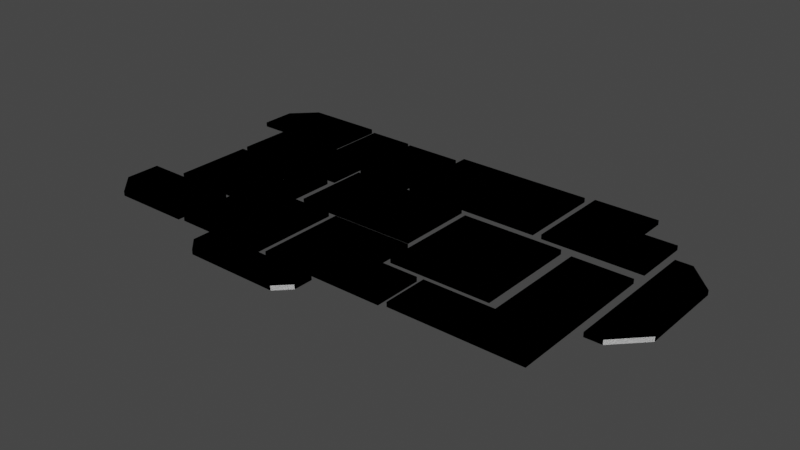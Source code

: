 # Source: DavisSlimeFloor.blend  (saved by Blender 2.90.8; exported with 4.5.12 LTS)
import bpy
from mathutils import Matrix  # noqa: F401  (used for matrix-valued properties, if any)

bpy.ops.wm.read_factory_settings(use_empty=True)
scene = bpy.context.scene
scene.name = 'Scene'

# ---- collections
col_mesh = bpy.data.collections.new('Mesh'); scene.collection.children.link(col_mesh)
col_rig = bpy.data.collections.new('Rig'); scene.collection.children.link(col_rig)
col_collision = bpy.data.collections.new('Collision'); scene.collection.children.link(col_collision)
col_extras = bpy.data.collections.new('Extras'); scene.collection.children.link(col_extras)

# ---- materials (node trees are filled in below, after node groups)
mat_material = bpy.data.materials.new('Material')
mat_material.alpha_threshold = 0.0
mat_material.use_transparent_shadow = False
mat_material.line_color = (0.0, 0.0, 0.0, 1.0)

# ---- material node trees
mat_material.use_nodes = True; mat_material.node_tree.nodes.clear()
_N = mat_material.node_tree.nodes; _L = mat_material.node_tree.links
n0 = _N.new('ShaderNodeOutputMaterial'); n0.name = 'Material Output'; n0.location = (300, 300)
n1 = _N.new('ShaderNodeBsdfPrincipled'); n1.name = 'Principled BSDF'; n1.location = (10, 300)
n1.distribution = 'GGX'
n1.subsurface_method = 'BURLEY'
n1.inputs[0].default_value = (0.3755, 0.8, 0.407, 1.0)
n1.inputs[2].default_value = 0.4
n1.inputs[3].default_value = 1.45
n1.inputs[27].default_value = (0.0, 0.0, 0.0, 1.0)
n1.inputs[28].default_value = 1.0
_L.new(n1.outputs[0], n0.inputs[0])
n0.is_active_output = True

# ---- world
world_world = bpy.data.worlds.new('World'); scene.world = world_world
world_world.use_nodes = True; world_world.node_tree.nodes.clear()
_N = world_world.node_tree.nodes; _L = world_world.node_tree.links
n0 = _N.new('ShaderNodeOutputWorld'); n0.name = 'World Output'; n0.location = (300, 300)
n1 = _N.new('ShaderNodeBackground'); n1.name = 'Background'; n1.location = (10, 300)
n1.inputs[0].default_value = (0.05088, 0.05088, 0.05088, 1.0)
_L.new(n1.outputs[0], n0.inputs[0])
n0.is_active_output = True
world_world.color = (0.05088, 0.05088, 0.05088)
world_world.use_sun_shadow = False
world_world.sun_shadow_jitter_overblur = 0.0

# ---- meshes
me_plane_001 = bpy.data.meshes.new('Plane.001')
me_plane_001.from_pydata([(-13.4, 3.888, -0.5), (13.4, 3.888, -0.5), (-13.4, -0.4442, -0.5), (-10.4, -3.444, -0.5), (10.4, -3.444, -0.5), (13.4, -0.4442, -0.5), (-13.4, 3.888, 0.5), (13.4, 3.888, 0.5), (-13.4, -0.4442, 0.5), (-10.4, -3.444, 0.5), (10.4, -3.444, 0.5), (13.4, -0.4442, 0.5)], [], [(3, 2, 0, 1, 5, 4), (9, 10, 11, 7, 6, 8), (5, 11, 10, 4), (2, 8, 6, 0), (4, 10, 9, 3), (1, 7, 11, 5), (3, 9, 8, 2), (0, 6, 7, 1)])
_uv = me_plane_001.uv_layers.new(name='UVMap')
_uv.uv.foreach_set('vector', [0.0, 0.0, 0.0, 0.0, 0.0, 0.0, 0.0, 0.0, 0.0, 0.0, 0.0, 0.0, 0.0, 0.0, 0.0, 0.0, 0.0, 0.0, 0.0, 0.0, 0.0, 0.0, 0.0, 0.0, 0.0, 0.0, 0.0, 0.0, 0.0, 0.0, 0.0, 0.0, 0.0, 0.0, 0.0, 0.0, 0.0, 0.0, 0.0, 0.0, 0.0, 0.0, 0.0, 0.0, 0.0, 0.0, 0.0, 0.0, 0.0, 0.0, 0.0, 0.0, 0.0, 0.0, 0.0, 0.0, 0.0, 0.0, 0.0, 0.0, 0.0, 0.0, 0.0, 0.0, 0.0, 0.0, 0.0, 0.0, 0.0, 0.0, 0.0, 0.0])
me_plane_001.use_remesh_fix_poles = True
me_plane_001.use_remesh_preserve_attributes = False
me_plane_001.use_mirror_vertex_groups = False
me_plane_001.update()
me_plane_002 = bpy.data.meshes.new('Plane.002')
me_plane_002.from_pydata([(-10.34, 9.887, -0.5), (10.34, 9.887, -0.5), (-10.34, -9.887, -0.5), (10.34, -9.887, -0.5), (-10.34, 9.887, 0.5), (10.34, 9.887, 0.5), (-10.34, -9.887, 0.5), (10.34, -9.887, 0.5)], [], [(0, 1, 3, 2), (4, 6, 7, 5), (2, 3, 7, 6), (1, 0, 4, 5), (3, 1, 5, 7), (0, 2, 6, 4)])
_uv = me_plane_002.uv_layers.new(name='UVMap')
_uv.uv.foreach_set('vector', [0.0, 0.0, 0.0, 0.0, 0.0, 0.0, 0.0, 0.0, 0.0, 0.0, 0.0, 0.0, 0.0, 0.0, 0.0, 0.0, 0.0, 0.0, 0.0, 0.0, 0.0, 0.0, 0.0, 0.0, 0.0, 0.0, 0.0, 0.0, 0.0, 0.0, 0.0, 0.0, 0.0, 0.0, 0.0, 0.0, 0.0, 0.0, 0.0, 0.0, 0.0, 0.0, 0.0, 0.0, 0.0, 0.0, 0.0, 0.0])
me_plane_002.use_remesh_fix_poles = True
me_plane_002.use_remesh_preserve_attributes = False
me_plane_002.use_mirror_vertex_groups = False
me_plane_002.update()
me_plane_003 = bpy.data.meshes.new('Plane.003')
me_plane_003.from_pydata([(-13.51, 9.007, -0.5), (-13.51, -8.282, -0.5), (1.01, -8.282, -0.5), (1.01, -0.7246, -0.5), (12.5, 9.007, -0.5), (12.5, -0.7246, -0.5), (-13.51, 9.007, 0.5), (-13.51, -8.282, 0.5), (1.01, -8.282, 0.5), (1.01, -0.7246, 0.5), (12.5, 9.007, 0.5), (12.5, -0.7246, 0.5)], [], [(1, 0, 4, 5, 3, 2), (7, 8, 9, 11, 10, 6), (3, 5, 11, 9), (2, 3, 9, 8), (0, 1, 7, 6), (4, 0, 6, 10), (5, 4, 10, 11), (1, 2, 8, 7)])
_uv = me_plane_003.uv_layers.new(name='UVMap')
_uv.uv.foreach_set('vector', [0.0, 0.0, 0.0, 0.0, 0.0, 0.0, 0.0, 0.0, 0.0, 0.0, 0.0, 0.0, 0.0, 0.0, 0.0, 0.0, 0.0, 0.0, 0.0, 0.0, 0.0, 0.0, 0.0, 0.0, 0.0, 0.0, 0.0, 0.0, 0.0, 0.0, 0.0, 0.0, 0.0, 0.0, 0.0, 0.0, 0.0, 0.0, 0.0, 0.0, 0.0, 0.0, 0.0, 0.0, 0.0, 0.0, 0.0, 0.0, 0.0, 0.0, 0.0, 0.0, 0.0, 0.0, 0.0, 0.0, 0.0, 0.0, 0.0, 0.0, 0.0, 0.0, 0.0, 0.0, 0.0, 0.0, 0.0, 0.0, 0.0, 0.0, 0.0, 0.0])
me_plane_003.use_remesh_fix_poles = True
me_plane_003.use_remesh_preserve_attributes = False
me_plane_003.use_mirror_vertex_groups = False
me_plane_003.update()
me_plane_005 = bpy.data.meshes.new('Plane.005')
me_plane_005.from_pydata([(-9.858, 6.62, -0.5), (12.29, 6.62, -0.5), (12.29, -6.08, -0.5), (-9.858, -1.08, -0.5), (-4.858, -6.08, -0.5), (-9.858, 6.62, 0.5), (12.29, 6.62, 0.5), (12.29, -6.08, 0.5), (-9.858, -1.08, 0.5), (-4.858, -6.08, 0.5)], [], [(0, 1, 2, 4, 3), (5, 8, 9, 7, 6), (3, 4, 9, 8), (2, 1, 6, 7), (1, 0, 5, 6), (0, 3, 8, 5), (4, 2, 7, 9)])
_uv = me_plane_005.uv_layers.new(name='UVMap')
_uv.uv.foreach_set('vector', [0.0, 0.0, 0.0, 0.0, 0.0, 0.0, 0.0, 0.0, 0.0, 0.0, 0.0, 0.0, 0.0, 0.0, 0.0, 0.0, 0.0, 0.0, 0.0, 0.0, 0.0, 0.0, 0.0, 0.0, 0.0, 0.0, 0.0, 0.0, 0.0, 0.0, 0.0, 0.0, 0.0, 0.0, 0.0, 0.0, 0.0, 0.0, 0.0, 0.0, 0.0, 0.0, 0.0, 0.0, 0.0, 0.0, 0.0, 0.0, 0.0, 0.0, 0.0, 0.0, 0.0, 0.0, 0.0, 0.0, 0.0, 0.0, 0.0, 0.0])
me_plane_005.use_remesh_fix_poles = True
me_plane_005.use_remesh_preserve_attributes = False
me_plane_005.use_mirror_vertex_groups = False
me_plane_005.update()
me_plane_006 = bpy.data.meshes.new('Plane.006')
me_plane_006.from_pydata([(-14.52, -0.2667, -0.5), (-14.52, -12.19, -0.5), (12.33, -12.19, -0.5), (2.185, -0.2667, -0.5), (12.33, 12.46, -0.5), (2.185, 12.46, -0.5), (-14.52, -0.2667, 0.5), (-14.52, -12.19, 0.5), (12.33, -12.19, 0.5), (2.185, -0.2667, 0.5), (12.33, 12.46, 0.5), (2.185, 12.46, 0.5)], [], [(3, 5, 4, 2, 1, 0), (9, 6, 7, 8, 10, 11), (4, 10, 8, 2), (2, 8, 7, 1), (0, 6, 9, 3), (3, 9, 11, 5), (5, 11, 10, 4), (1, 7, 6, 0)])
_uv = me_plane_006.uv_layers.new(name='UVMap')
_uv.uv.foreach_set('vector', [0.0, 0.0, 0.0, 0.0, 0.0, 0.0, 0.0, 0.0, 0.0, 0.0, 0.0, 0.0, 0.0, 0.0, 0.0, 0.0, 0.0, 0.0, 0.0, 0.0, 0.0, 0.0, 0.0, 0.0, 0.0, 0.0, 0.0, 0.0, 0.0, 0.0, 0.0, 0.0, 0.0, 0.0, 0.0, 0.0, 0.0, 0.0, 0.0, 0.0, 0.0, 0.0, 0.0, 0.0, 0.0, 0.0, 0.0, 0.0, 0.0, 0.0, 0.0, 0.0, 0.0, 0.0, 0.0, 0.0, 0.0, 0.0, 0.0, 0.0, 0.0, 0.0, 0.0, 0.0, 0.0, 0.0, 0.0, 0.0, 0.0, 0.0, 0.0, 0.0])
me_plane_006.use_remesh_fix_poles = True
me_plane_006.use_remesh_preserve_attributes = False
me_plane_006.use_mirror_vertex_groups = False
me_plane_006.update()
me_plane_008 = bpy.data.meshes.new('Plane.008')
me_plane_008.from_pydata([(12.29, 6.08, -0.5), (12.29, -6.62, -0.5), (-9.858, 1.08, -0.5), (-9.858, -6.62, -0.5), (-4.858, 6.08, -0.5), (12.29, 6.08, 0.5), (12.29, -6.62, 0.5), (-9.858, 1.08, 0.5), (-9.858, -6.62, 0.5), (-4.858, 6.08, 0.5)], [], [(3, 2, 4, 0, 1), (8, 6, 5, 9, 7), (4, 2, 7, 9), (0, 4, 9, 5), (2, 3, 8, 7), (3, 1, 6, 8), (1, 0, 5, 6)])
_uv = me_plane_008.uv_layers.new(name='UVMap')
_uv.uv.foreach_set('vector', [0.296, 0.9783, 0.1297, 0.9783, 0.02166, 0.8703, 0.02166, 0.5, 0.296, 0.5, 0.296, 5.635e-05, 0.296, 0.4784, 0.02166, 0.4784, 0.02166, 0.1081, 0.1297, 5.643e-05, 0.02166, 0.8703, 0.1297, 0.9783, 0.1144, 0.9936, 0.006383, 0.8856, 0.02166, 0.5, 0.02166, 0.8703, 5.64e-05, 0.8703, 5.635e-05, 0.5, 0.1297, 0.9783, 0.296, 0.9783, 0.296, 0.9999, 0.1297, 0.9999, 0.296, 0.9783, 0.296, 0.5, 0.3176, 0.5, 0.3176, 0.9783, 0.296, 0.5, 0.02166, 0.5, 0.02166, 0.4784, 0.296, 0.4784])
me_plane_008.materials.append(mat_material)
me_plane_008.use_remesh_fix_poles = True
me_plane_008.use_remesh_preserve_attributes = False
me_plane_008.use_mirror_vertex_groups = False
me_plane_008.update()
me_plane_009 = bpy.data.meshes.new('Plane.009')
me_plane_009.from_pydata([(-6.509, 8.463, -0.5), (6.509, 8.463, -0.5), (-6.509, -8.463, -0.5), (6.509, -8.463, -0.5), (-6.509, 8.463, 0.5), (6.509, 8.463, 0.5), (-6.509, -8.463, 0.5), (6.509, -8.463, 0.5)], [], [(0, 1, 3, 2), (4, 6, 7, 5), (2, 3, 7, 6), (1, 0, 4, 5), (3, 1, 5, 7), (0, 2, 6, 4)])
_uv = me_plane_009.uv_layers.new(name='UVMap')
_uv.uv.foreach_set('vector', [0.0, 0.0, 0.0, 0.0, 0.0, 0.0, 0.0, 0.0, 0.0, 0.0, 0.0, 0.0, 0.0, 0.0, 0.0, 0.0, 0.0, 0.0, 0.0, 0.0, 0.0, 0.0, 0.0, 0.0, 0.0, 0.0, 0.0, 0.0, 0.0, 0.0, 0.0, 0.0, 0.0, 0.0, 0.0, 0.0, 0.0, 0.0, 0.0, 0.0, 0.0, 0.0, 0.0, 0.0, 0.0, 0.0, 0.0, 0.0])
me_plane_009.use_remesh_fix_poles = True
me_plane_009.use_remesh_preserve_attributes = False
me_plane_009.use_mirror_vertex_groups = False
me_plane_009.update()
me_plane_011 = bpy.data.meshes.new('Plane.011')
me_plane_011.from_pydata([(-13.83, 8.463, -0.5), (13.83, 8.463, -0.5), (-13.83, -8.463, -0.5), (13.83, -8.463, -0.5), (-13.83, 8.463, 0.5), (13.83, 8.463, 0.5), (-13.83, -8.463, 0.5), (13.83, -8.463, 0.5)], [], [(0, 1, 3, 2), (4, 6, 7, 5), (2, 3, 7, 6), (1, 0, 4, 5), (3, 1, 5, 7), (0, 2, 6, 4)])
_uv = me_plane_011.uv_layers.new(name='UVMap')
_uv.uv.foreach_set('vector', [0.0, 0.0, 0.0, 0.0, 0.0, 0.0, 0.0, 0.0, 0.0, 0.0, 0.0, 0.0, 0.0, 0.0, 0.0, 0.0, 0.0, 0.0, 0.0, 0.0, 0.0, 0.0, 0.0, 0.0, 0.0, 0.0, 0.0, 0.0, 0.0, 0.0, 0.0, 0.0, 0.0, 0.0, 0.0, 0.0, 0.0, 0.0, 0.0, 0.0, 0.0, 0.0, 0.0, 0.0, 0.0, 0.0, 0.0, 0.0])
me_plane_011.use_remesh_fix_poles = True
me_plane_011.use_remesh_preserve_attributes = False
me_plane_011.use_mirror_vertex_groups = False
me_plane_011.update()
me_plane_012 = bpy.data.meshes.new('Plane.012')
me_plane_012.from_pydata([(12.26, 0.6913, -0.5), (-15.4, -9.973, -0.5), (12.26, -9.973, -0.5), (3.139, 0.6913, -0.5), (-15.4, 9.282, -0.5), (3.139, 9.282, -0.5), (12.26, 0.6913, 0.5), (-15.4, -9.973, 0.5), (12.26, -9.973, 0.5), (3.139, 0.6913, 0.5), (-15.4, 9.282, 0.5), (3.139, 9.282, 0.5)], [], [(2, 1, 4, 5, 3, 0), (8, 6, 9, 11, 10, 7), (3, 5, 11, 9), (0, 3, 9, 6), (1, 2, 8, 7), (4, 1, 7, 10), (5, 4, 10, 11), (2, 0, 6, 8)])
_uv = me_plane_012.uv_layers.new(name='UVMap')
_uv.uv.foreach_set('vector', [0.0, 0.0, 0.0, 0.0, 0.0, 0.0, 0.0, 0.0, 0.0, 0.0, 0.0, 0.0, 0.0, 0.0, 0.0, 0.0, 0.0, 0.0, 0.0, 0.0, 0.0, 0.0, 0.0, 0.0, 0.0, 0.0, 0.0, 0.0, 0.0, 0.0, 0.0, 0.0, 0.0, 0.0, 0.0, 0.0, 0.0, 0.0, 0.0, 0.0, 0.0, 0.0, 0.0, 0.0, 0.0, 0.0, 0.0, 0.0, 0.0, 0.0, 0.0, 0.0, 0.0, 0.0, 0.0, 0.0, 0.0, 0.0, 0.0, 0.0, 0.0, 0.0, 0.0, 0.0, 0.0, 0.0, 0.0, 0.0, 0.0, 0.0, 0.0, 0.0])
me_plane_012.use_remesh_fix_poles = True
me_plane_012.use_remesh_preserve_attributes = False
me_plane_012.use_mirror_vertex_groups = False
me_plane_012.update()
me_plane_013 = bpy.data.meshes.new('Plane.013')
me_plane_013.from_pydata([(-14.78, -4.68, -0.5), (-14.78, -14.79, -0.5), (13.92, -14.79, -0.5), (0.8626, -4.68, -0.5), (13.92, 19.47, -0.5), (0.8626, 19.47, -0.5), (-14.78, -4.68, 0.5), (-14.78, -14.79, 0.5), (13.92, -14.79, 0.5), (0.8626, -4.68, 0.5), (13.92, 19.47, 0.5), (0.8626, 19.47, 0.5)], [], [(3, 5, 4, 2, 1, 0), (9, 6, 7, 8, 10, 11), (3, 9, 11, 5), (5, 11, 10, 4), (1, 7, 6, 0), (4, 10, 8, 2), (2, 8, 7, 1), (0, 6, 9, 3)])
_uv = me_plane_013.uv_layers.new(name='UVMap')
_uv.uv.foreach_set('vector', [0.0, 0.0, 0.0, 0.0, 0.0, 0.0, 0.0, 0.0, 0.0, 0.0, 0.0, 0.0, 0.0, 0.0, 0.0, 0.0, 0.0, 0.0, 0.0, 0.0, 0.0, 0.0, 0.0, 0.0, 0.0, 0.0, 0.0, 0.0, 0.0, 0.0, 0.0, 0.0, 0.0, 0.0, 0.0, 0.0, 0.0, 0.0, 0.0, 0.0, 0.0, 0.0, 0.0, 0.0, 0.0, 0.0, 0.0, 0.0, 0.0, 0.0, 0.0, 0.0, 0.0, 0.0, 0.0, 0.0, 0.0, 0.0, 0.0, 0.0, 0.0, 0.0, 0.0, 0.0, 0.0, 0.0, 0.0, 0.0, 0.0, 0.0, 0.0, 0.0])
me_plane_013.use_remesh_fix_poles = True
me_plane_013.use_remesh_preserve_attributes = False
me_plane_013.use_mirror_vertex_groups = False
me_plane_013.update()
me_plane_015 = bpy.data.meshes.new('Plane.015')
me_plane_015.from_pydata([(-11.19, 11.47, -0.5), (11.19, 11.47, -0.5), (-11.19, -11.47, -0.5), (11.19, -11.47, -0.5), (-11.19, 11.47, 0.5), (11.19, 11.47, 0.5), (-11.19, -11.47, 0.5), (11.19, -11.47, 0.5)], [], [(0, 1, 3, 2), (4, 6, 7, 5), (2, 3, 7, 6), (1, 0, 4, 5), (3, 1, 5, 7), (0, 2, 6, 4)])
_uv = me_plane_015.uv_layers.new(name='UVMap')
_uv.uv.foreach_set('vector', [0.0, 0.0, 0.0, 0.0, 0.0, 0.0, 0.0, 0.0, 0.0, 0.0, 0.0, 0.0, 0.0, 0.0, 0.0, 0.0, 0.0, 0.0, 0.0, 0.0, 0.0, 0.0, 0.0, 0.0, 0.0, 0.0, 0.0, 0.0, 0.0, 0.0, 0.0, 0.0, 0.0, 0.0, 0.0, 0.0, 0.0, 0.0, 0.0, 0.0, 0.0, 0.0, 0.0, 0.0, 0.0, 0.0, 0.0, 0.0])
me_plane_015.use_remesh_fix_poles = True
me_plane_015.use_remesh_preserve_attributes = False
me_plane_015.use_mirror_vertex_groups = False
me_plane_015.update()
me_plane_016 = bpy.data.meshes.new('Plane.016')
me_plane_016.from_pydata([(-15.42, 9.509, -0.5), (15.42, 9.509, -0.5), (-15.42, -9.509, -0.5), (15.42, -9.509, -0.5), (-15.42, 9.509, 0.5), (15.42, 9.509, 0.5), (-15.42, -9.509, 0.5), (15.42, -9.509, 0.5)], [], [(0, 1, 3, 2), (4, 6, 7, 5), (2, 3, 7, 6), (1, 0, 4, 5), (3, 1, 5, 7), (0, 2, 6, 4)])
_uv = me_plane_016.uv_layers.new(name='UVMap')
_uv.uv.foreach_set('vector', [0.0, 0.0, 0.0, 0.0, 0.0, 0.0, 0.0, 0.0, 0.0, 0.0, 0.0, 0.0, 0.0, 0.0, 0.0, 0.0, 0.0, 0.0, 0.0, 0.0, 0.0, 0.0, 0.0, 0.0, 0.0, 0.0, 0.0, 0.0, 0.0, 0.0, 0.0, 0.0, 0.0, 0.0, 0.0, 0.0, 0.0, 0.0, 0.0, 0.0, 0.0, 0.0, 0.0, 0.0, 0.0, 0.0, 0.0, 0.0])
me_plane_016.use_remesh_fix_poles = True
me_plane_016.use_remesh_preserve_attributes = False
me_plane_016.use_mirror_vertex_groups = False
me_plane_016.update()
me_plane_017 = bpy.data.meshes.new('Plane.017')
me_plane_017.from_pydata([(10.0, 1.847, -0.5), (-12.2, -10.84, -0.5), (10.0, -10.84, -0.5), (2.195, 1.847, -0.5), (-12.2, 8.989, -0.5), (2.195, 8.989, -0.5), (10.0, 1.847, 0.5), (-12.2, -10.84, 0.5), (10.0, -10.84, 0.5), (2.195, 1.847, 0.5), (-12.2, 8.989, 0.5), (2.195, 8.989, 0.5)], [], [(2, 1, 4, 5, 3, 0), (8, 6, 9, 11, 10, 7), (3, 5, 11, 9), (0, 3, 9, 6), (1, 2, 8, 7), (4, 1, 7, 10), (5, 4, 10, 11), (2, 0, 6, 8)])
_uv = me_plane_017.uv_layers.new(name='UVMap')
_uv.uv.foreach_set('vector', [0.0, 0.0, 0.0, 0.0, 0.0, 0.0, 0.0, 0.0, 0.0, 0.0, 0.0, 0.0, 0.0, 0.0, 0.0, 0.0, 0.0, 0.0, 0.0, 0.0, 0.0, 0.0, 0.0, 0.0, 0.0, 0.0, 0.0, 0.0, 0.0, 0.0, 0.0, 0.0, 0.0, 0.0, 0.0, 0.0, 0.0, 0.0, 0.0, 0.0, 0.0, 0.0, 0.0, 0.0, 0.0, 0.0, 0.0, 0.0, 0.0, 0.0, 0.0, 0.0, 0.0, 0.0, 0.0, 0.0, 0.0, 0.0, 0.0, 0.0, 0.0, 0.0, 0.0, 0.0, 0.0, 0.0, 0.0, 0.0, 0.0, 0.0, 0.0, 0.0])
me_plane_017.use_remesh_fix_poles = True
me_plane_017.use_remesh_preserve_attributes = False
me_plane_017.use_mirror_vertex_groups = False
me_plane_017.update()
me_plane_018 = bpy.data.meshes.new('Plane.018')
me_plane_018.from_pydata([(-4.469, 15.92, -0.5), (-0.7673, 15.92, -0.5), (-4.469, -15.92, -0.5), (-0.7673, -15.92, -0.5), (5.237, 9.668, -0.5), (5.237, -9.668, -0.5), (-4.469, 15.92, 0.5), (-0.7673, 15.92, 0.5), (-4.469, -15.92, 0.5), (-0.7673, -15.92, 0.5), (5.237, 9.668, 0.5), (5.237, -9.668, 0.5)], [], [(1, 4, 5, 3, 2, 0), (7, 6, 8, 9, 11, 10), (1, 7, 10, 4), (4, 10, 11, 5), (2, 8, 6, 0), (5, 11, 9, 3), (3, 9, 8, 2), (0, 6, 7, 1)])
_uv = me_plane_018.uv_layers.new(name='UVMap')
_uv.uv.foreach_set('vector', [0.0, 0.0, 0.0, 0.0, 0.0, 0.0, 0.0, 0.0, 0.0, 0.0, 0.0, 0.0, 0.0, 0.0, 0.0, 0.0, 0.0, 0.0, 0.0, 0.0, 0.0, 0.0, 0.0, 0.0, 0.0, 0.0, 0.0, 0.0, 0.0, 0.0, 0.0, 0.0, 0.0, 0.0, 0.0, 0.0, 0.0, 0.0, 0.0, 0.0, 0.0, 0.0, 0.0, 0.0, 0.0, 0.0, 0.0, 0.0, 0.0, 0.0, 0.0, 0.0, 0.0, 0.0, 0.0, 0.0, 0.0, 0.0, 0.0, 0.0, 0.0, 0.0, 0.0, 0.0, 0.0, 0.0, 0.0, 0.0, 0.0, 0.0, 0.0, 0.0])
me_plane_018.use_remesh_fix_poles = True
me_plane_018.use_remesh_preserve_attributes = False
me_plane_018.use_mirror_vertex_groups = False
me_plane_018.update()
me_plane_038 = bpy.data.meshes.new('Plane.038')
me_plane_038.from_pydata([(12.29, 6.08, -0.5), (12.29, -6.62, -0.5), (-9.858, 1.08, -0.5), (-9.858, -6.62, -0.5), (-4.858, 6.08, -0.5), (12.29, 6.08, 0.5), (12.29, -6.62, 0.5), (-9.858, 1.08, 0.5), (-9.858, -6.62, 0.5), (-4.858, 6.08, 0.5)], [], [(3, 2, 4, 0, 1), (8, 6, 5, 9, 7), (4, 2, 7, 9), (0, 4, 9, 5), (2, 3, 8, 7), (3, 1, 6, 8), (1, 0, 5, 6)])
_uv = me_plane_038.uv_layers.new(name='UVMap')
_uv.uv.foreach_set('vector', [0.0, 0.0, 0.0, 0.0, 0.0, 0.0, 0.0, 0.0, 0.0, 0.0, 0.0, 0.0, 0.0, 0.0, 0.0, 0.0, 0.0, 0.0, 0.0, 0.0, 0.0, 0.0, 0.0, 0.0, 0.0, 0.0, 0.0, 0.0, 0.0, 0.0, 0.0, 0.0, 0.0, 0.0, 0.0, 0.0, 0.0, 0.0, 0.0, 0.0, 0.0, 0.0, 0.0, 0.0, 0.0, 0.0, 0.0, 0.0, 0.0, 0.0, 0.0, 0.0, 0.0, 0.0, 0.0, 0.0, 0.0, 0.0, 0.0, 0.0])
me_plane_038.use_remesh_fix_poles = True
me_plane_038.use_remesh_preserve_attributes = False
me_plane_038.use_mirror_vertex_groups = False
me_plane_038.update()
me_plane_037 = bpy.data.meshes.new('Plane.037')
me_plane_037.from_pydata([(-14.52, -0.2667, -0.5), (-14.52, -12.19, -0.5), (12.33, -12.19, -0.5), (2.185, -0.2667, -0.5), (12.33, 12.46, -0.5), (2.185, 12.46, -0.5), (-14.52, -0.2667, 0.5), (-14.52, -12.19, 0.5), (12.33, -12.19, 0.5), (2.185, -0.2667, 0.5), (12.33, 12.46, 0.5), (2.185, 12.46, 0.5)], [], [(3, 5, 4, 2, 1, 0), (9, 6, 7, 8, 10, 11), (4, 10, 8, 2), (2, 8, 7, 1), (0, 6, 9, 3), (3, 9, 11, 5), (5, 11, 10, 4), (1, 7, 6, 0)])
_uv = me_plane_037.uv_layers.new(name='UVMap')
_uv.uv.foreach_set('vector', [0.0, 0.0, 0.0, 0.0, 0.0, 0.0, 0.0, 0.0, 0.0, 0.0, 0.0, 0.0, 0.0, 0.0, 0.0, 0.0, 0.0, 0.0, 0.0, 0.0, 0.0, 0.0, 0.0, 0.0, 0.0, 0.0, 0.0, 0.0, 0.0, 0.0, 0.0, 0.0, 0.0, 0.0, 0.0, 0.0, 0.0, 0.0, 0.0, 0.0, 0.0, 0.0, 0.0, 0.0, 0.0, 0.0, 0.0, 0.0, 0.0, 0.0, 0.0, 0.0, 0.0, 0.0, 0.0, 0.0, 0.0, 0.0, 0.0, 0.0, 0.0, 0.0, 0.0, 0.0, 0.0, 0.0, 0.0, 0.0, 0.0, 0.0, 0.0, 0.0])
me_plane_037.use_remesh_fix_poles = True
me_plane_037.use_remesh_preserve_attributes = False
me_plane_037.use_mirror_vertex_groups = False
me_plane_037.update()
me_plane_035 = bpy.data.meshes.new('Plane.035')
me_plane_035.from_pydata([(-13.51, 9.007, -0.5), (-13.51, -8.282, -0.5), (1.01, -8.282, -0.5), (1.01, -0.7246, -0.5), (12.5, 9.007, -0.5), (12.5, -0.7246, -0.5), (-13.51, 9.007, 0.5), (-13.51, -8.282, 0.5), (1.01, -8.282, 0.5), (1.01, -0.7246, 0.5), (12.5, 9.007, 0.5), (12.5, -0.7246, 0.5)], [], [(1, 0, 4, 5, 3, 2), (7, 8, 9, 11, 10, 6), (3, 5, 11, 9), (2, 3, 9, 8), (0, 1, 7, 6), (4, 0, 6, 10), (5, 4, 10, 11), (1, 2, 8, 7)])
_uv = me_plane_035.uv_layers.new(name='UVMap')
_uv.uv.foreach_set('vector', [0.0, 0.0, 0.0, 0.0, 0.0, 0.0, 0.0, 0.0, 0.0, 0.0, 0.0, 0.0, 0.0, 0.0, 0.0, 0.0, 0.0, 0.0, 0.0, 0.0, 0.0, 0.0, 0.0, 0.0, 0.0, 0.0, 0.0, 0.0, 0.0, 0.0, 0.0, 0.0, 0.0, 0.0, 0.0, 0.0, 0.0, 0.0, 0.0, 0.0, 0.0, 0.0, 0.0, 0.0, 0.0, 0.0, 0.0, 0.0, 0.0, 0.0, 0.0, 0.0, 0.0, 0.0, 0.0, 0.0, 0.0, 0.0, 0.0, 0.0, 0.0, 0.0, 0.0, 0.0, 0.0, 0.0, 0.0, 0.0, 0.0, 0.0, 0.0, 0.0])
me_plane_035.use_remesh_fix_poles = True
me_plane_035.use_remesh_preserve_attributes = False
me_plane_035.use_mirror_vertex_groups = False
me_plane_035.update()
me_plane_036 = bpy.data.meshes.new('Plane.036')
me_plane_036.from_pydata([(-9.858, 6.62, -0.5), (12.29, 6.62, -0.5), (12.29, -6.08, -0.5), (-9.858, -1.08, -0.5), (-4.858, -6.08, -0.5), (-9.858, 6.62, 0.5), (12.29, 6.62, 0.5), (12.29, -6.08, 0.5), (-9.858, -1.08, 0.5), (-4.858, -6.08, 0.5)], [], [(0, 1, 2, 4, 3), (5, 8, 9, 7, 6), (3, 4, 9, 8), (2, 1, 6, 7), (1, 0, 5, 6), (0, 3, 8, 5), (4, 2, 7, 9)])
_uv = me_plane_036.uv_layers.new(name='UVMap')
_uv.uv.foreach_set('vector', [0.0, 0.0, 0.0, 0.0, 0.0, 0.0, 0.0, 0.0, 0.0, 0.0, 0.0, 0.0, 0.0, 0.0, 0.0, 0.0, 0.0, 0.0, 0.0, 0.0, 0.0, 0.0, 0.0, 0.0, 0.0, 0.0, 0.0, 0.0, 0.0, 0.0, 0.0, 0.0, 0.0, 0.0, 0.0, 0.0, 0.0, 0.0, 0.0, 0.0, 0.0, 0.0, 0.0, 0.0, 0.0, 0.0, 0.0, 0.0, 0.0, 0.0, 0.0, 0.0, 0.0, 0.0, 0.0, 0.0, 0.0, 0.0, 0.0, 0.0])
me_plane_036.use_remesh_fix_poles = True
me_plane_036.use_remesh_preserve_attributes = False
me_plane_036.use_mirror_vertex_groups = False
me_plane_036.update()
me_plane_039 = bpy.data.meshes.new('Plane.039')
me_plane_039.from_pydata([(-6.509, 8.463, -0.5), (6.509, 8.463, -0.5), (-6.509, -8.463, -0.5), (6.509, -8.463, -0.5), (-6.509, 8.463, 0.5), (6.509, 8.463, 0.5), (-6.509, -8.463, 0.5), (6.509, -8.463, 0.5)], [], [(0, 1, 3, 2), (4, 6, 7, 5), (2, 3, 7, 6), (1, 0, 4, 5), (3, 1, 5, 7), (0, 2, 6, 4)])
_uv = me_plane_039.uv_layers.new(name='UVMap')
_uv.uv.foreach_set('vector', [0.0, 0.0, 0.0, 0.0, 0.0, 0.0, 0.0, 0.0, 0.0, 0.0, 0.0, 0.0, 0.0, 0.0, 0.0, 0.0, 0.0, 0.0, 0.0, 0.0, 0.0, 0.0, 0.0, 0.0, 0.0, 0.0, 0.0, 0.0, 0.0, 0.0, 0.0, 0.0, 0.0, 0.0, 0.0, 0.0, 0.0, 0.0, 0.0, 0.0, 0.0, 0.0, 0.0, 0.0, 0.0, 0.0, 0.0, 0.0])
me_plane_039.use_remesh_fix_poles = True
me_plane_039.use_remesh_preserve_attributes = False
me_plane_039.use_mirror_vertex_groups = False
me_plane_039.update()
me_plane_034 = bpy.data.meshes.new('Plane.034')
me_plane_034.from_pydata([(-10.34, 9.887, -0.5), (10.34, 9.887, -0.5), (-10.34, -9.887, -0.5), (10.34, -9.887, -0.5), (-10.34, 9.887, 0.5), (10.34, 9.887, 0.5), (-10.34, -9.887, 0.5), (10.34, -9.887, 0.5)], [], [(0, 1, 3, 2), (4, 6, 7, 5), (2, 3, 7, 6), (1, 0, 4, 5), (3, 1, 5, 7), (0, 2, 6, 4)])
_uv = me_plane_034.uv_layers.new(name='UVMap')
_uv.uv.foreach_set('vector', [0.0, 0.0, 0.0, 0.0, 0.0, 0.0, 0.0, 0.0, 0.0, 0.0, 0.0, 0.0, 0.0, 0.0, 0.0, 0.0, 0.0, 0.0, 0.0, 0.0, 0.0, 0.0, 0.0, 0.0, 0.0, 0.0, 0.0, 0.0, 0.0, 0.0, 0.0, 0.0, 0.0, 0.0, 0.0, 0.0, 0.0, 0.0, 0.0, 0.0, 0.0, 0.0, 0.0, 0.0, 0.0, 0.0, 0.0, 0.0])
me_plane_034.use_remesh_fix_poles = True
me_plane_034.use_remesh_preserve_attributes = False
me_plane_034.use_mirror_vertex_groups = False
me_plane_034.update()
me_plane_041 = bpy.data.meshes.new('Plane.041')
me_plane_041.from_pydata([(12.26, 0.6913, -0.5), (-15.4, -9.973, -0.5), (12.26, -9.973, -0.5), (3.139, 0.6913, -0.5), (-15.4, 9.282, -0.5), (3.139, 9.282, -0.5), (12.26, 0.6913, 0.5), (-15.4, -9.973, 0.5), (12.26, -9.973, 0.5), (3.139, 0.6913, 0.5), (-15.4, 9.282, 0.5), (3.139, 9.282, 0.5)], [], [(2, 1, 4, 5, 3, 0), (8, 6, 9, 11, 10, 7), (3, 5, 11, 9), (0, 3, 9, 6), (1, 2, 8, 7), (4, 1, 7, 10), (5, 4, 10, 11), (2, 0, 6, 8)])
_uv = me_plane_041.uv_layers.new(name='UVMap')
_uv.uv.foreach_set('vector', [0.0, 0.0, 0.0, 0.0, 0.0, 0.0, 0.0, 0.0, 0.0, 0.0, 0.0, 0.0, 0.0, 0.0, 0.0, 0.0, 0.0, 0.0, 0.0, 0.0, 0.0, 0.0, 0.0, 0.0, 0.0, 0.0, 0.0, 0.0, 0.0, 0.0, 0.0, 0.0, 0.0, 0.0, 0.0, 0.0, 0.0, 0.0, 0.0, 0.0, 0.0, 0.0, 0.0, 0.0, 0.0, 0.0, 0.0, 0.0, 0.0, 0.0, 0.0, 0.0, 0.0, 0.0, 0.0, 0.0, 0.0, 0.0, 0.0, 0.0, 0.0, 0.0, 0.0, 0.0, 0.0, 0.0, 0.0, 0.0, 0.0, 0.0, 0.0, 0.0])
me_plane_041.use_remesh_fix_poles = True
me_plane_041.use_remesh_preserve_attributes = False
me_plane_041.use_mirror_vertex_groups = False
me_plane_041.update()
me_plane_044 = bpy.data.meshes.new('Plane.044')
me_plane_044.from_pydata([(-15.42, 9.509, -0.5), (15.42, 9.509, -0.5), (-15.42, -9.509, -0.5), (15.42, -9.509, -0.5), (-15.42, 9.509, 0.5), (15.42, 9.509, 0.5), (-15.42, -9.509, 0.5), (15.42, -9.509, 0.5)], [], [(0, 1, 3, 2), (4, 6, 7, 5), (2, 3, 7, 6), (1, 0, 4, 5), (3, 1, 5, 7), (0, 2, 6, 4)])
_uv = me_plane_044.uv_layers.new(name='UVMap')
_uv.uv.foreach_set('vector', [0.0, 0.0, 0.0, 0.0, 0.0, 0.0, 0.0, 0.0, 0.0, 0.0, 0.0, 0.0, 0.0, 0.0, 0.0, 0.0, 0.0, 0.0, 0.0, 0.0, 0.0, 0.0, 0.0, 0.0, 0.0, 0.0, 0.0, 0.0, 0.0, 0.0, 0.0, 0.0, 0.0, 0.0, 0.0, 0.0, 0.0, 0.0, 0.0, 0.0, 0.0, 0.0, 0.0, 0.0, 0.0, 0.0, 0.0, 0.0])
me_plane_044.use_remesh_fix_poles = True
me_plane_044.use_remesh_preserve_attributes = False
me_plane_044.use_mirror_vertex_groups = False
me_plane_044.update()
me_plane_043 = bpy.data.meshes.new('Plane.043')
me_plane_043.from_pydata([(-11.19, 11.47, -0.5), (11.19, 11.47, -0.5), (-11.19, -11.47, -0.5), (11.19, -11.47, -0.5), (-11.19, 11.47, 0.5), (11.19, 11.47, 0.5), (-11.19, -11.47, 0.5), (11.19, -11.47, 0.5)], [], [(0, 1, 3, 2), (4, 6, 7, 5), (2, 3, 7, 6), (1, 0, 4, 5), (3, 1, 5, 7), (0, 2, 6, 4)])
_uv = me_plane_043.uv_layers.new(name='UVMap')
_uv.uv.foreach_set('vector', [0.0, 0.0, 0.0, 0.0, 0.0, 0.0, 0.0, 0.0, 0.0, 0.0, 0.0, 0.0, 0.0, 0.0, 0.0, 0.0, 0.0, 0.0, 0.0, 0.0, 0.0, 0.0, 0.0, 0.0, 0.0, 0.0, 0.0, 0.0, 0.0, 0.0, 0.0, 0.0, 0.0, 0.0, 0.0, 0.0, 0.0, 0.0, 0.0, 0.0, 0.0, 0.0, 0.0, 0.0, 0.0, 0.0, 0.0, 0.0])
me_plane_043.use_remesh_fix_poles = True
me_plane_043.use_remesh_preserve_attributes = False
me_plane_043.use_mirror_vertex_groups = False
me_plane_043.update()
me_plane_042 = bpy.data.meshes.new('Plane.042')
me_plane_042.from_pydata([(-14.78, -4.68, -0.5), (-14.78, -14.79, -0.5), (13.92, -14.79, -0.5), (0.8626, -4.68, -0.5), (13.92, 19.47, -0.5), (0.8626, 19.47, -0.5), (-14.78, -4.68, 0.5), (-14.78, -14.79, 0.5), (13.92, -14.79, 0.5), (0.8626, -4.68, 0.5), (13.92, 19.47, 0.5), (0.8626, 19.47, 0.5)], [], [(3, 5, 4, 2, 1, 0), (9, 6, 7, 8, 10, 11), (3, 9, 11, 5), (5, 11, 10, 4), (1, 7, 6, 0), (4, 10, 8, 2), (2, 8, 7, 1), (0, 6, 9, 3)])
_uv = me_plane_042.uv_layers.new(name='UVMap')
_uv.uv.foreach_set('vector', [0.0, 0.0, 0.0, 0.0, 0.0, 0.0, 0.0, 0.0, 0.0, 0.0, 0.0, 0.0, 0.0, 0.0, 0.0, 0.0, 0.0, 0.0, 0.0, 0.0, 0.0, 0.0, 0.0, 0.0, 0.0, 0.0, 0.0, 0.0, 0.0, 0.0, 0.0, 0.0, 0.0, 0.0, 0.0, 0.0, 0.0, 0.0, 0.0, 0.0, 0.0, 0.0, 0.0, 0.0, 0.0, 0.0, 0.0, 0.0, 0.0, 0.0, 0.0, 0.0, 0.0, 0.0, 0.0, 0.0, 0.0, 0.0, 0.0, 0.0, 0.0, 0.0, 0.0, 0.0, 0.0, 0.0, 0.0, 0.0, 0.0, 0.0, 0.0, 0.0])
me_plane_042.use_remesh_fix_poles = True
me_plane_042.use_remesh_preserve_attributes = False
me_plane_042.use_mirror_vertex_groups = False
me_plane_042.update()
me_plane_045 = bpy.data.meshes.new('Plane.045')
me_plane_045.from_pydata([(10.0, 1.847, -0.5), (-12.2, -10.84, -0.5), (10.0, -10.84, -0.5), (2.195, 1.847, -0.5), (-12.2, 8.989, -0.5), (2.195, 8.989, -0.5), (10.0, 1.847, 0.5), (-12.2, -10.84, 0.5), (10.0, -10.84, 0.5), (2.195, 1.847, 0.5), (-12.2, 8.989, 0.5), (2.195, 8.989, 0.5)], [], [(2, 1, 4, 5, 3, 0), (8, 6, 9, 11, 10, 7), (3, 5, 11, 9), (0, 3, 9, 6), (1, 2, 8, 7), (4, 1, 7, 10), (5, 4, 10, 11), (2, 0, 6, 8)])
_uv = me_plane_045.uv_layers.new(name='UVMap')
_uv.uv.foreach_set('vector', [0.0, 0.0, 0.0, 0.0, 0.0, 0.0, 0.0, 0.0, 0.0, 0.0, 0.0, 0.0, 0.0, 0.0, 0.0, 0.0, 0.0, 0.0, 0.0, 0.0, 0.0, 0.0, 0.0, 0.0, 0.0, 0.0, 0.0, 0.0, 0.0, 0.0, 0.0, 0.0, 0.0, 0.0, 0.0, 0.0, 0.0, 0.0, 0.0, 0.0, 0.0, 0.0, 0.0, 0.0, 0.0, 0.0, 0.0, 0.0, 0.0, 0.0, 0.0, 0.0, 0.0, 0.0, 0.0, 0.0, 0.0, 0.0, 0.0, 0.0, 0.0, 0.0, 0.0, 0.0, 0.0, 0.0, 0.0, 0.0, 0.0, 0.0, 0.0, 0.0])
me_plane_045.use_remesh_fix_poles = True
me_plane_045.use_remesh_preserve_attributes = False
me_plane_045.use_mirror_vertex_groups = False
me_plane_045.update()
me_plane_046 = bpy.data.meshes.new('Plane.046')
me_plane_046.from_pydata([(-4.469, 15.92, -0.5), (-0.7673, 15.92, -0.5), (-4.469, -15.92, -0.5), (-0.7673, -15.92, -0.5), (5.237, 9.668, -0.5), (5.237, -9.668, -0.5), (-4.469, 15.92, 0.5), (-0.7673, 15.92, 0.5), (-4.469, -15.92, 0.5), (-0.7673, -15.92, 0.5), (5.237, 9.668, 0.5), (5.237, -9.668, 0.5)], [], [(1, 4, 5, 3, 2, 0), (7, 6, 8, 9, 11, 10), (1, 7, 10, 4), (4, 10, 11, 5), (2, 8, 6, 0), (5, 11, 9, 3), (3, 9, 8, 2), (0, 6, 7, 1)])
_uv = me_plane_046.uv_layers.new(name='UVMap')
_uv.uv.foreach_set('vector', [0.0, 0.0, 0.0, 0.0, 0.0, 0.0, 0.0, 0.0, 0.0, 0.0, 0.0, 0.0, 0.0, 0.0, 0.0, 0.0, 0.0, 0.0, 0.0, 0.0, 0.0, 0.0, 0.0, 0.0, 0.0, 0.0, 0.0, 0.0, 0.0, 0.0, 0.0, 0.0, 0.0, 0.0, 0.0, 0.0, 0.0, 0.0, 0.0, 0.0, 0.0, 0.0, 0.0, 0.0, 0.0, 0.0, 0.0, 0.0, 0.0, 0.0, 0.0, 0.0, 0.0, 0.0, 0.0, 0.0, 0.0, 0.0, 0.0, 0.0, 0.0, 0.0, 0.0, 0.0, 0.0, 0.0, 0.0, 0.0, 0.0, 0.0, 0.0, 0.0])
me_plane_046.use_remesh_fix_poles = True
me_plane_046.use_remesh_preserve_attributes = False
me_plane_046.use_mirror_vertex_groups = False
me_plane_046.update()
me_plane_040 = bpy.data.meshes.new('Plane.040')
me_plane_040.from_pydata([(-13.83, 8.463, -0.5), (13.83, 8.463, -0.5), (-13.83, -8.463, -0.5), (13.83, -8.463, -0.5), (-13.83, 8.463, 0.5), (13.83, 8.463, 0.5), (-13.83, -8.463, 0.5), (13.83, -8.463, 0.5)], [], [(0, 1, 3, 2), (4, 6, 7, 5), (2, 3, 7, 6), (1, 0, 4, 5), (3, 1, 5, 7), (0, 2, 6, 4)])
_uv = me_plane_040.uv_layers.new(name='UVMap')
_uv.uv.foreach_set('vector', [0.0, 0.0, 0.0, 0.0, 0.0, 0.0, 0.0, 0.0, 0.0, 0.0, 0.0, 0.0, 0.0, 0.0, 0.0, 0.0, 0.0, 0.0, 0.0, 0.0, 0.0, 0.0, 0.0, 0.0, 0.0, 0.0, 0.0, 0.0, 0.0, 0.0, 0.0, 0.0, 0.0, 0.0, 0.0, 0.0, 0.0, 0.0, 0.0, 0.0, 0.0, 0.0, 0.0, 0.0, 0.0, 0.0, 0.0, 0.0])
me_plane_040.use_remesh_fix_poles = True
me_plane_040.use_remesh_preserve_attributes = False
me_plane_040.use_mirror_vertex_groups = False
me_plane_040.update()
me_plane_033 = bpy.data.meshes.new('Plane.033')
me_plane_033.from_pydata([(-13.4, 3.888, -0.5), (13.4, 3.888, -0.5), (-13.4, -0.4442, -0.5), (-10.4, -3.444, -0.5), (10.4, -3.444, -0.5), (13.4, -0.4442, -0.5), (-13.4, 3.888, 0.5), (13.4, 3.888, 0.5), (-13.4, -0.4442, 0.5), (-10.4, -3.444, 0.5), (10.4, -3.444, 0.5), (13.4, -0.4442, 0.5)], [], [(3, 2, 0, 1, 5, 4), (9, 10, 11, 7, 6, 8), (5, 11, 10, 4), (2, 8, 6, 0), (4, 10, 9, 3), (1, 7, 11, 5), (3, 9, 8, 2), (0, 6, 7, 1)])
_uv = me_plane_033.uv_layers.new(name='UVMap')
_uv.uv.foreach_set('vector', [0.0, 0.0, 0.0, 0.0, 0.0, 0.0, 0.0, 0.0, 0.0, 0.0, 0.0, 0.0, 0.0, 0.0, 0.0, 0.0, 0.0, 0.0, 0.0, 0.0, 0.0, 0.0, 0.0, 0.0, 0.0, 0.0, 0.0, 0.0, 0.0, 0.0, 0.0, 0.0, 0.0, 0.0, 0.0, 0.0, 0.0, 0.0, 0.0, 0.0, 0.0, 0.0, 0.0, 0.0, 0.0, 0.0, 0.0, 0.0, 0.0, 0.0, 0.0, 0.0, 0.0, 0.0, 0.0, 0.0, 0.0, 0.0, 0.0, 0.0, 0.0, 0.0, 0.0, 0.0, 0.0, 0.0, 0.0, 0.0, 0.0, 0.0, 0.0, 0.0])
me_plane_033.use_remesh_fix_poles = True
me_plane_033.use_remesh_preserve_attributes = False
me_plane_033.use_mirror_vertex_groups = False
me_plane_033.update()

# ---- objects
ob_floorstart = bpy.data.objects.new('FloorStart', me_plane_001)
ob_6 = bpy.data.objects.new('6', me_plane_002)
ob_3 = bpy.data.objects.new('3', me_plane_003)
ob_4 = bpy.data.objects.new('4', me_plane_005)
ob_2 = bpy.data.objects.new('2', me_plane_006)
ob_1 = bpy.data.objects.new('1', me_plane_008)
ob_5 = bpy.data.objects.new('5', me_plane_009)
ob_floorboss = bpy.data.objects.new('FloorBoss', me_plane_011)
ob_7 = bpy.data.objects.new('7', me_plane_012)
ob_10 = bpy.data.objects.new('10', me_plane_013)
ob_9 = bpy.data.objects.new('9', me_plane_015)
ob_8 = bpy.data.objects.new('8', me_plane_016)
ob_11 = bpy.data.objects.new('11', me_plane_017)
ob_12 = bpy.data.objects.new('12', me_plane_018)
ob_ubx_1 = bpy.data.objects.new('UBX_1', me_plane_038)
ob_ubx_2 = bpy.data.objects.new('UBX_2', me_plane_037)
ob_ubx_3 = bpy.data.objects.new('UBX_3', me_plane_035)
ob_ubx_4 = bpy.data.objects.new('UBX_4', me_plane_036)
ob_ubx_5 = bpy.data.objects.new('UBX_5', me_plane_039)
ob_ubx_6 = bpy.data.objects.new('UBX_6', me_plane_034)
ob_ubx_7 = bpy.data.objects.new('UBX_7', me_plane_041)
ob_ubx_8 = bpy.data.objects.new('UBX_8', me_plane_044)
ob_ubx_9 = bpy.data.objects.new('UBX_9', me_plane_043)
ob_ubx_10 = bpy.data.objects.new('UBX_10', me_plane_042)
ob_ubx_11 = bpy.data.objects.new('UBX_11', me_plane_045)
ob_ubx_12 = bpy.data.objects.new('UBX_12', me_plane_046)
ob_ubx_floorboss = bpy.data.objects.new('UBX_FloorBoss', me_plane_040)
ob_ubx_floorstart = bpy.data.objects.new('UBX_FloorStart', me_plane_033)
ob_empty = bpy.data.objects.new('Empty', None)

# ---- transforms, parenting, visibility, modifiers, constraints
ob_floorstart.location = (-13.19, -29.91, 0.5)
ob_floorstart.lineart.crease_threshold = 0.0
ob_6.location = (-25.12, -15.33, 0.5)
ob_6.lineart.crease_threshold = 0.0
ob_3.location = (-37.94, -3.462, 0.5)
ob_3.lineart.crease_threshold = 0.0
ob_4.location = (-49.07, -19.48, 0.5)
ob_4.lineart.crease_threshold = 0.0
ob_2.location = (-37.08, 19.11, 0.5)
ob_2.lineart.crease_threshold = 0.0
ob_1.location = (-48.94, 26.65, 0.5)
ob_1.lineart.crease_threshold = 0.0
ob_5.location = (-17.32, 22.69, 0.5)
ob_5.lineart.crease_threshold = 0.0
ob_floorboss.location = (-9.069, 4.162, 0.5)
ob_floorboss.lineart.crease_threshold = 0.0
ob_7.location = (2.8, -15.08, 0.5)
ob_7.lineart.crease_threshold = 0.0
ob_10.location = (31.31, -9.676, 0.5)
ob_10.lineart.crease_threshold = 0.0
ob_9.location = (18.17, -0.703, 0.5)
ob_9.lineart.crease_threshold = 0.0
ob_8.location = (5.62, 23.3, 0.5)
ob_8.lineart.crease_threshold = 0.0
ob_11.location = (35.32, 24.38, 0.5)
ob_11.lineart.crease_threshold = 0.0
ob_12.location = (51.99, 4.908, 0.5)
ob_12.lineart.crease_threshold = 0.0
ob_ubx_1.location = (-48.94, 26.65, 0.5)
ob_ubx_1.lineart.crease_threshold = 0.0
ob_ubx_2.location = (-37.08, 19.11, 0.5)
ob_ubx_2.lineart.crease_threshold = 0.0
ob_ubx_3.location = (-37.94, -3.462, 0.5)
ob_ubx_3.lineart.crease_threshold = 0.0
ob_ubx_4.location = (-49.07, -19.48, 0.5)
ob_ubx_4.lineart.crease_threshold = 0.0
ob_ubx_5.location = (-17.32, 22.69, 0.5)
ob_ubx_5.lineart.crease_threshold = 0.0
ob_ubx_6.location = (-25.12, -15.33, 0.5)
ob_ubx_6.lineart.crease_threshold = 0.0
ob_ubx_7.location = (2.8, -15.08, 0.5)
ob_ubx_7.lineart.crease_threshold = 0.0
ob_ubx_8.location = (5.62, 23.3, 0.5)
ob_ubx_8.lineart.crease_threshold = 0.0
ob_ubx_9.location = (18.17, -0.703, 0.5)
ob_ubx_9.lineart.crease_threshold = 0.0
ob_ubx_10.location = (31.31, -9.676, 0.5)
ob_ubx_10.lineart.crease_threshold = 0.0
ob_ubx_11.location = (35.32, 24.38, 0.5)
ob_ubx_11.lineart.crease_threshold = 0.0
ob_ubx_12.location = (51.99, 4.908, 0.5)
ob_ubx_12.lineart.crease_threshold = 0.0
ob_ubx_floorboss.location = (-9.069, 4.162, 0.5)
ob_ubx_floorboss.lineart.crease_threshold = 0.0
ob_ubx_floorstart.location = (-13.19, -29.91, 0.5)
ob_ubx_floorstart.lineart.crease_threshold = 0.0
ob_empty.location = (0.0, 0.0, 0.0)
ob_empty.empty_display_type = 'IMAGE'
ob_empty.empty_display_size = 128.0
ob_empty.lineart.crease_threshold = 0.0

# ---- collection membership
col_mesh.objects.link(ob_floorstart)
col_mesh.objects.link(ob_6)
col_mesh.objects.link(ob_3)
col_mesh.objects.link(ob_4)
col_mesh.objects.link(ob_2)
col_mesh.objects.link(ob_1)
col_mesh.objects.link(ob_5)
col_mesh.objects.link(ob_floorboss)
col_mesh.objects.link(ob_7)
col_mesh.objects.link(ob_10)
col_mesh.objects.link(ob_9)
col_mesh.objects.link(ob_8)
col_mesh.objects.link(ob_11)
col_mesh.objects.link(ob_12)
col_collision.objects.link(ob_ubx_1)
col_collision.objects.link(ob_ubx_2)
col_collision.objects.link(ob_ubx_3)
col_collision.objects.link(ob_ubx_4)
col_collision.objects.link(ob_ubx_5)
col_collision.objects.link(ob_ubx_6)
col_collision.objects.link(ob_ubx_7)
col_collision.objects.link(ob_ubx_8)
col_collision.objects.link(ob_ubx_9)
col_collision.objects.link(ob_ubx_10)
col_collision.objects.link(ob_ubx_11)
col_collision.objects.link(ob_ubx_12)
col_collision.objects.link(ob_ubx_floorboss)
col_collision.objects.link(ob_ubx_floorstart)
col_extras.objects.link(ob_empty)

# ---- scene / render settings (as saved in the file)
scene.frame_start = 1; scene.frame_end = 250; scene.frame_set(1)
scene.render.engine = 'BLENDER_EEVEE_NEXT'
scene.cycles.use_denoising = False
scene.cycles.samples = 128
scene.cycles.sampling_pattern = 'TABULATED_SOBOL'
scene.cycles.use_adaptive_sampling = False
scene.cycles.use_light_tree = False
scene.view_settings.view_transform = 'Filmic'
bpy.context.view_layer.update()

# ---- added for rendering (the .blend has no active camera and no usable light): camera, sun
cam_auto = bpy.data.cameras.new('AutoCamera')
cam_auto.lens = 50.0
cam_auto.sensor_width = 36.0
cam_auto.clip_end = 2175.09
ob_auto_camera = bpy.data.objects.new('AutoCamera', cam_auto)
scene.collection.objects.link(ob_auto_camera)
ob_auto_camera.location = (123.087, -148.719, 99.6499)
ob_auto_camera.rotation_euler = (1.09748, -7.21219e-08, 0.694738)
scene.camera = ob_auto_camera
light_auto_sun = bpy.data.lights.new('AutoSun', 'SUN')
light_auto_sun.energy = 3.0
light_auto_sun.angle = 0.0523599
ob_auto_sun = bpy.data.objects.new('AutoSun', light_auto_sun)
scene.collection.objects.link(ob_auto_sun)
ob_auto_sun.rotation_euler = (0.872665, 0.174533, 0.523599)
bpy.context.view_layer.update()
